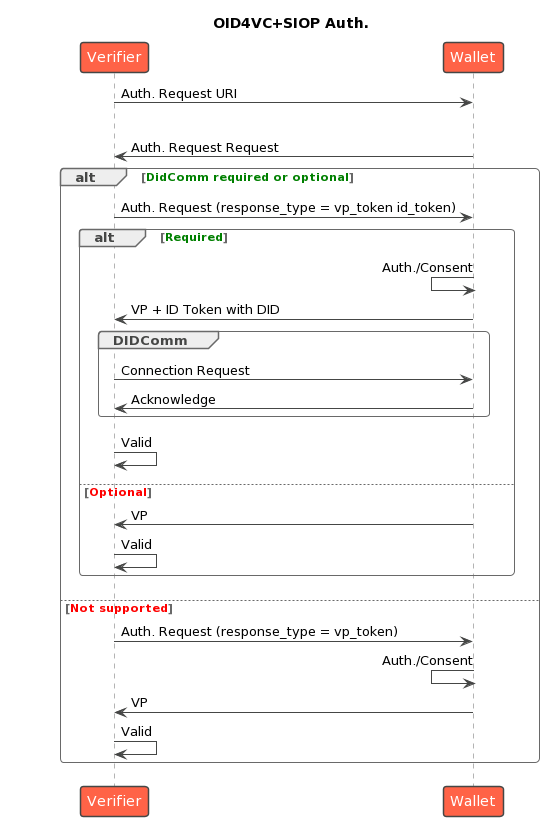

The diagram above was rendered by PlantUML. Its source (embedded in the PNG):
@startuml
!theme vibrant
!pragma teoz true
title "OID4VC+SIOP Auth."
participant Verifier
participant Wallet
skinparam ParticipantPadding 75


Verifier -> Wallet: Auth. Request URI
|||
Wallet -> Verifier: Auth. Request Request
alt <color green>DidComm required or optional</color>
Verifier -> Wallet: Auth. Request (response_type = vp_token id_token)
    alt <color green>Required</color>
      Wallet <- Wallet: Auth./Consent
      Wallet -> Verifier: VP + ID Token with DID
        group DIDComm
           Verifier -> Wallet: Connection Request
           Wallet -> Verifier: Acknowledge
        end
      Verifier -> Verifier: Valid
    else <color red>Optional</color>
        Wallet -> Verifier: VP
        Verifier -> Verifier: Valid
    end
else <color red>Not supported</color>
    Verifier -> Wallet: Auth. Request (response_type = vp_token)
    Wallet <- Wallet: Auth./Consent
    Wallet -> Verifier: VP
    Verifier -> Verifier: Valid
end
@enduml